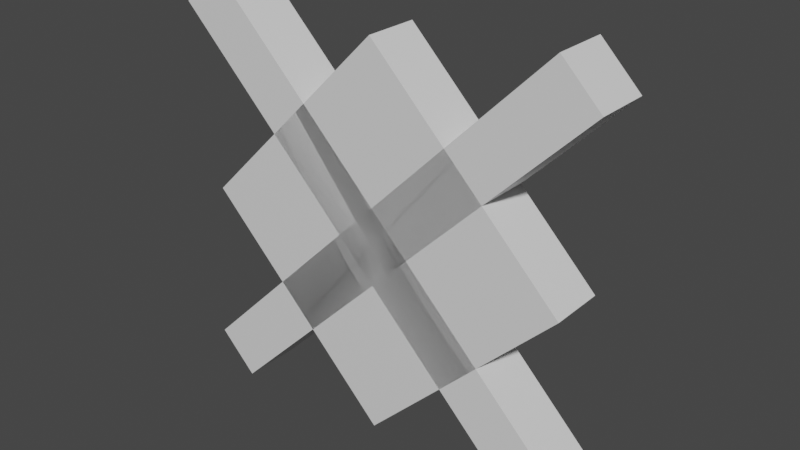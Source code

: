 # Source: unown_x.blend  (saved by Blender 2.81.16; exported with 4.5.12 LTS)
import bpy
from mathutils import Matrix  # noqa: F401  (used for matrix-valued properties, if any)

bpy.ops.wm.read_factory_settings(use_empty=True)
scene = bpy.context.scene
scene.name = 'Scene'

# ---- collections
col_collection = bpy.data.collections.new('Collection'); scene.collection.children.link(col_collection)

# ---- materials (node trees are filled in below, after node groups)
mat_default_obj = bpy.data.materials.new('Default OBJ')
mat_default_obj.use_transparent_shadow = False

# ---- material node trees
mat_default_obj.use_nodes = True; mat_default_obj.node_tree.nodes.clear()
_N = mat_default_obj.node_tree.nodes; _L = mat_default_obj.node_tree.links
n0 = _N.new('ShaderNodeOutputMaterial'); n0.name = 'Material Output'; n0.location = (300, 300)
n1 = _N.new('ShaderNodeBsdfPrincipled'); n1.name = 'Principled BSDF'; n1.location = (10, 300)
n1.distribution = 'GGX'
n1.subsurface_method = 'BURLEY'
n1.inputs[3].default_value = 1.45
n1.inputs[27].default_value = (0.0, 0.0, 0.0, 1.0)
n1.inputs[28].default_value = 1.0
_L.new(n1.outputs[0], n0.inputs[0])
n0.is_active_output = True

# ---- world
world_world = bpy.data.worlds.new('World'); scene.world = world_world
world_world.use_nodes = True; world_world.node_tree.nodes.clear()
_N = world_world.node_tree.nodes; _L = world_world.node_tree.links
n0 = _N.new('ShaderNodeOutputWorld'); n0.name = 'World Output'; n0.location = (300, 300)
n1 = _N.new('ShaderNodeBackground'); n1.name = 'Background'; n1.location = (10, 300)
n1.inputs[0].default_value = (0.05088, 0.05088, 0.05088, 1.0)
_L.new(n1.outputs[0], n0.inputs[0])
n0.is_active_output = True
world_world.color = (0.05088, 0.05088, 0.05088)
world_world.use_sun_shadow = False
world_world.sun_shadow_jitter_overblur = 0.0

# ---- meshes
me_body = bpy.data.meshes.new('Body')
me_body.from_pydata([(0.221, -0.221, 0.0), (0.0, -0.4419, 0.0), (-0.221, -0.221, 0.0), (0.0, 0.0, 0.0), (0.0, -0.4419, 0.0625), (0.221, -0.221, 0.0625), (0.0, 0.0, 0.0625), (-0.221, -0.221, 0.0625)], [], [(0, 1, 2, 3), (4, 5, 6, 7), (3, 2, 7, 6), (5, 4, 1, 0), (5, 0, 3, 6), (1, 4, 7, 2)])
_uv = me_body.uv_layers.new(name='UVMap')
_uv.uv.foreach_set('vector', [0.01562, 0.8125, 0.09375, 0.8125, 0.09375, 0.9688, 0.01562, 0.9688, 0.1094, 0.8125, 0.1875, 0.8125, 0.1875, 0.9688, 0.1094, 0.9688, 0.01562, 0.9688, 0.09375, 0.9688, 0.09375, 1.0, 0.01562, 1.0, 0.09375, 0.9688, 0.1719, 0.9688, 0.1719, 1.0, 0.09375, 1.0, 0.0, 0.8125, 0.01562, 0.8125, 0.01562, 0.9688, 0.0, 0.9688, 0.09375, 0.8125, 0.1094, 0.8125, 0.1094, 0.9688, 0.09375, 0.9688])
me_body.materials.append(mat_default_obj)
me_body.use_remesh_fix_poles = True
me_body.use_remesh_preserve_attributes = False
me_body.use_mirror_vertex_groups = False
me_body.update()
me_eye = bpy.data.meshes.new('Eye')
me_eye.from_pydata([(0.1326, -0.221, -0.03125), (0.0, -0.3536, -0.03125), (-0.1326, -0.221, -0.03125), (0.0, -0.08839, -0.03125), (0.0, -0.3536, 0.03125), (0.1326, -0.221, 0.03125), (0.0, -0.08839, 0.03125), (-0.1326, -0.221, 0.03125)], [], [(0, 1, 2, 3), (4, 5, 6, 7), (3, 2, 7, 6), (5, 4, 1, 0), (5, 0, 3, 6), (1, 4, 7, 2)])
_uv = me_eye.uv_layers.new(name='UVMap')
_uv.uv.foreach_set('vector', [0.2031, 0.875, 0.25, 0.875, 0.25, 0.9688, 0.2031, 0.9688, 0.2656, 0.875, 0.3125, 0.875, 0.3125, 0.9688, 0.2656, 0.9688, 0.2031, 0.9688, 0.25, 0.9688, 0.25, 1.0, 0.2031, 1.0, 0.25, 0.9688, 0.2969, 0.9688, 0.2969, 1.0, 0.25, 1.0, 0.1875, 0.875, 0.2031, 0.875, 0.2031, 0.9688, 0.1875, 0.9688, 0.25, 0.875, 0.2656, 0.875, 0.2656, 0.9688, 0.25, 0.9688])
me_eye.materials.append(mat_default_obj)
me_eye.use_remesh_fix_poles = True
me_eye.use_remesh_preserve_attributes = False
me_eye.use_mirror_vertex_groups = False
me_eye.update()
me_x1 = bpy.data.meshes.new('X1')
me_x1.from_pydata([(0.2342, -0.411, 0.0), (0.19, -0.4552, 0.0), (-0.2519, -0.01326, 0.0), (-0.2077, 0.03094, 0.0), (0.19, -0.4552, 0.0625), (0.2342, -0.411, 0.0625), (-0.2077, 0.03094, 0.0625), (-0.2519, -0.01326, 0.0625)], [], [(0, 1, 2, 3), (4, 5, 6, 7), (3, 2, 7, 6), (5, 4, 1, 0), (5, 0, 3, 6), (1, 4, 7, 2)])
_uv = me_x1.uv_layers.new(name='UVMap')
_uv.uv.foreach_set('vector', [0.01562, 0.4688, 0.03125, 0.4688, 0.03125, 0.7812, 0.01562, 0.7812, 0.04688, 0.4688, 0.0625, 0.4688, 0.0625, 0.7812, 0.04688, 0.7812, 0.01562, 0.7812, 0.03125, 0.7812, 0.03125, 0.8125, 0.01562, 0.8125, 0.03125, 0.7812, 0.04688, 0.7812, 0.04688, 0.8125, 0.03125, 0.8125, 0.0, 0.4688, 0.01562, 0.4688, 0.01562, 0.7812, 0.0, 0.7812, 0.03125, 0.4688, 0.04688, 0.4688, 0.04688, 0.7812, 0.03125, 0.7812])
me_x1.materials.append(mat_default_obj)
me_x1.use_remesh_fix_poles = True
me_x1.use_remesh_preserve_attributes = False
me_x1.use_mirror_vertex_groups = False
me_x1.update()
me_x2 = bpy.data.meshes.new('X2')
me_x2.from_pydata([(-0.2386, -0.4154, 0.0), (0.2033, 0.02652, 0.0), (0.2475, -0.01768, 0.0), (-0.1945, -0.4596, 0.0), (0.2033, 0.02652, 0.0625), (-0.2386, -0.4154, 0.0625), (-0.1945, -0.4596, 0.0625), (0.2475, -0.01768, 0.0625)], [], [(0, 1, 2, 3), (4, 5, 6, 7), (3, 2, 7, 6), (5, 4, 1, 0), (5, 0, 3, 6), (1, 4, 7, 2)])
_uv = me_x2.uv_layers.new(name='UVMap')
_uv.uv.foreach_set('vector', [0.07812, 0.75, 0.2344, 0.75, 0.2344, 0.7812, 0.07812, 0.7812, 0.25, 0.75, 0.4062, 0.75, 0.4062, 0.7812, 0.25, 0.7812, 0.07812, 0.7812, 0.2344, 0.7812, 0.2344, 0.8125, 0.07812, 0.8125, 0.2344, 0.7812, 0.3906, 0.7812, 0.3906, 0.8125, 0.2344, 0.8125, 0.0625, 0.75, 0.07812, 0.75, 0.07812, 0.7812, 0.0625, 0.7812, 0.2344, 0.75, 0.25, 0.75, 0.25, 0.7812, 0.2344, 0.7812])
me_x2.materials.append(mat_default_obj)
me_x2.use_remesh_fix_poles = True
me_x2.use_remesh_preserve_attributes = False
me_x2.use_mirror_vertex_groups = False
me_x2.update()

# ---- objects
ob_body = bpy.data.objects.new('Body', me_body)
ob_eye = bpy.data.objects.new('Eye', me_eye)
ob_x1 = bpy.data.objects.new('X1', me_x1)
ob_x2 = bpy.data.objects.new('X2', me_x2)

# ---- transforms, parenting, visibility, modifiers, constraints
ob_body.location = (0.0, 0.0, 0.4584)
ob_body.rotation_euler = (1.571, -0.0, 0.0)
ob_body.lineart.crease_threshold = 0.0
ob_eye.location = (0.0, 0.0, 0.4584)
ob_eye.rotation_euler = (1.571, -0.0, 0.0)
ob_eye.lineart.crease_threshold = 0.0
ob_x1.location = (0.0, 0.0, 0.4584)
ob_x1.rotation_euler = (1.571, -0.0, 0.0)
ob_x1.lineart.crease_threshold = 0.0
ob_x2.location = (0.0, 0.0, 0.4584)
ob_x2.rotation_euler = (1.571, -0.0, 0.0)
ob_x2.lineart.crease_threshold = 0.0

# ---- collection membership
col_collection.objects.link(ob_body)
col_collection.objects.link(ob_eye)
col_collection.objects.link(ob_x1)
col_collection.objects.link(ob_x2)

# ---- scene / render settings (as saved in the file)
scene.frame_start = 1; scene.frame_end = 250; scene.frame_set(1)
scene.render.engine = 'BLENDER_EEVEE_NEXT'
scene.cycles.use_denoising = False
scene.cycles.samples = 128
scene.cycles.sampling_pattern = 'TABULATED_SOBOL'
scene.cycles.use_adaptive_sampling = False
scene.cycles.use_light_tree = False
scene.view_settings.view_transform = 'Filmic'
bpy.context.view_layer.update()

# ---- added for rendering (the .blend has no active camera and no usable light): camera, sun
cam_auto = bpy.data.cameras.new('AutoCamera')
cam_auto.lens = 50.0
cam_auto.sensor_width = 36.0
cam_auto.clip_end = 1000.0
ob_auto_camera = bpy.data.objects.new('AutoCamera', cam_auto)
scene.collection.objects.link(ob_auto_camera)
ob_auto_camera.location = (0.651255, -0.799783, 0.766847)
ob_auto_camera.rotation_euler = (1.09748, -7.21219e-08, 0.694738)
scene.camera = ob_auto_camera
light_auto_sun = bpy.data.lights.new('AutoSun', 'SUN')
light_auto_sun.energy = 3.0
light_auto_sun.angle = 0.0523599
ob_auto_sun = bpy.data.objects.new('AutoSun', light_auto_sun)
scene.collection.objects.link(ob_auto_sun)
ob_auto_sun.rotation_euler = (0.872665, 0.174533, 0.523599)
bpy.context.view_layer.update()
